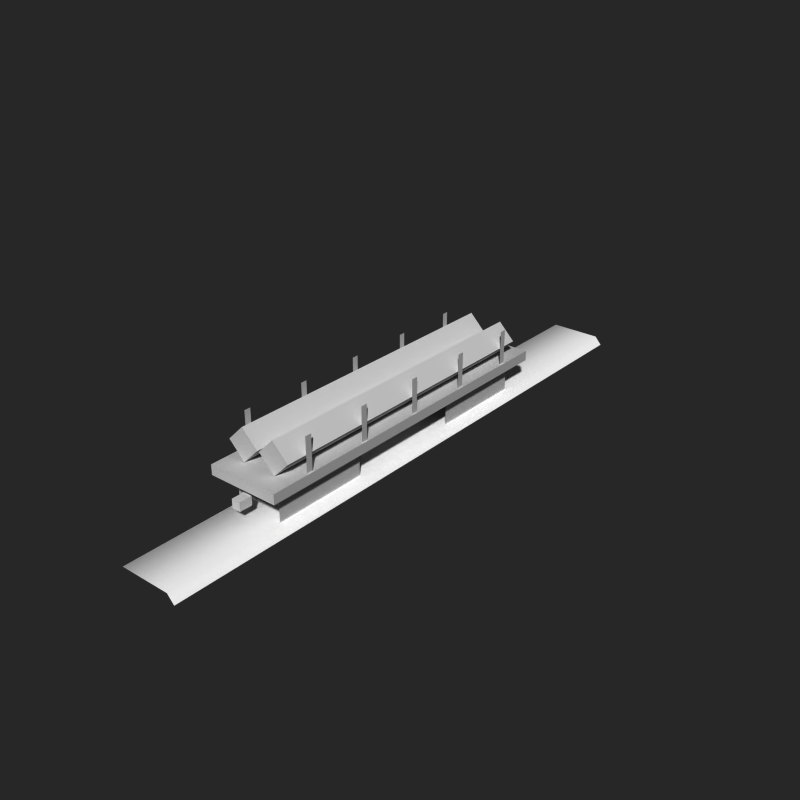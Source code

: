 # Source: logwagon.blend  (saved by Blender 2.71.0; exported with 4.5.12 LTS)
import bpy
from mathutils import Matrix  # noqa: F401  (used for matrix-valued properties, if any)

bpy.ops.wm.read_factory_settings(use_empty=True)
scene = bpy.context.scene
scene.name = 'Scene'

# ---- collections
col_collection_1 = bpy.data.collections.new('Collection 1'); scene.collection.children.link(col_collection_1)
col_collection_2 = bpy.data.collections.new('Collection 2'); scene.collection.children.link(col_collection_2)
col_collection_2.hide_render = True
col_collection_2.hide_viewport = True
col_collection_11 = bpy.data.collections.new('Collection 11'); scene.collection.children.link(col_collection_11)
col_collection_11.hide_render = True
col_collection_11.hide_viewport = True

# ---- materials (node trees are filled in below, after node groups)
mat_logcar = bpy.data.materials.new('logcar')
mat_logcar.alpha_threshold = 0.0
mat_logcar.use_transparent_shadow = False
mat_logcar.roughness = 0.5
mat_track = bpy.data.materials.new('track')
mat_track.alpha_threshold = 0.0
mat_track.use_transparent_shadow = False
mat_track.diffuse_color = (1.0, 1.0, 1.0, 1.0)
mat_track.roughness = 0.5
mat_track.line_color = (0.0, 0.0, 0.0, 1.0)
mat_material = bpy.data.materials.new('Material')
mat_material.alpha_threshold = 0.0
mat_material.use_transparent_shadow = False
mat_material.roughness = 0.5

# ---- material node trees

# ---- world
world_world = bpy.data.worlds.new('World'); scene.world = world_world
world_world.color = (0.1533, 0.1533, 0.1533)
world_world.use_sun_shadow = False
world_world.sun_shadow_jitter_overblur = 0.0
world_world.cycles.sampling_method = 'MANUAL'
world_world.cycles.sample_map_resolution = 256
world_world.light_settings.ao_factor = 0.5

# ---- cameras
cam_camera = bpy.data.cameras.new('Camera')
cam_camera.clip_end = 100.0
cam_camera.lens = 35.0
cam_camera.sensor_width = 32.0
cam_camera.sensor_height = 18.0
cam_camera.dof.focus_distance = 0.0
cam_camera.dof.aperture_fstop = 128.0
cam_camera_001 = bpy.data.cameras.new('Camera.001')
cam_camera_001.clip_end = 100.0
cam_camera_001.lens = 35.0
cam_camera_001.sensor_width = 32.0
cam_camera_001.sensor_height = 18.0
cam_camera_001.ortho_scale = 10.3
cam_camera_001.dof.focus_distance = 0.0
cam_camera_001.dof.aperture_fstop = 128.0
cam_camera_002 = bpy.data.cameras.new('Camera.002')
cam_camera_002.clip_end = 100.0
cam_camera_002.lens = 35.0
cam_camera_002.sensor_width = 32.0
cam_camera_002.sensor_height = 18.0
cam_camera_002.dof.focus_distance = 0.0
cam_camera_002.dof.aperture_fstop = 128.0
cam_camera_003 = bpy.data.cameras.new('Camera.003')
cam_camera_003.clip_end = 100.0
cam_camera_003.lens = 35.0
cam_camera_003.sensor_width = 32.0
cam_camera_003.sensor_height = 18.0
cam_camera_003.ortho_scale = 10.3
cam_camera_003.dof.focus_distance = 0.0
cam_camera_003.dof.aperture_fstop = 128.0
cam_camera_004 = bpy.data.cameras.new('Camera.004')
cam_camera_004.clip_end = 100.0
cam_camera_004.lens = 47.8
cam_camera_004.sensor_width = 32.0
cam_camera_004.sensor_height = 18.0
cam_camera_004.dof.focus_distance = 0.0
cam_camera_004.dof.aperture_fstop = 128.0

# ---- meshes
me_cube_002 = bpy.data.meshes.new('Cube.002')
me_cube_002.from_pydata([(-0.1202, 1.05, 0.5025), (-0.1202, 0.9742, 0.5025), (0.1202, 0.9742, 0.5025), (0.1202, 1.05, 0.5025), (-0.1202, 1.05, 0.7428), (-0.1202, 0.9742, 0.7428), (0.1202, 0.9742, 0.7428), (0.1202, 1.05, 0.7428)], [], [(4, 0, 1, 5), (5, 1, 2, 6), (6, 2, 3, 7), (7, 3, 0, 4), (0, 3, 2, 1), (7, 4, 5, 6)])
me_cube_002.use_remesh_preserve_volume = False
me_cube_002.use_remesh_preserve_attributes = False
me_cube_002.use_mirror_vertex_groups = False
me_cube_002.update()
me_cube_008 = bpy.data.meshes.new('Cube.008')
me_cube_008.from_pydata([(-0.4613, -0.8943, 1.186), (-0.4613, 0.8772, 1.186), (-0.0244, -0.8943, 1.623), (-0.0244, 0.8772, 1.623), (-0.4613, -0.8943, 2.06), (-0.4613, 0.8772, 2.06), (-0.8982, -0.8943, 1.623), (-0.8982, 0.8772, 1.623), (0.4613, -0.8943, 1.186), (0.4613, 0.8772, 1.186), (0.0244, -0.8943, 1.623), (0.0244, 0.8772, 1.623), (0.4613, -0.8943, 2.06), (0.4613, 0.8772, 2.06), (0.8982, -0.8943, 1.623), (0.8982, 0.8772, 1.623), (0.9278, -0.7454, 1.151), (0.9278, -0.7454, 2.101), (0.9278, -0.7836, 1.151), (0.9278, -0.7836, 2.101), (-0.9278, -0.7454, 1.151), (-0.9278, -0.7454, 2.101), (-0.9278, -0.7836, 1.151), (-0.9278, -0.7836, 2.101), (0.9278, -0.3638, 1.151), (0.9278, -0.3638, 2.101), (0.9278, -0.402, 1.151), (0.9278, -0.402, 2.101), (-0.9278, -0.3638, 1.151), (-0.9278, -0.3638, 2.101), (-0.9278, -0.402, 1.151), (-0.9278, -0.402, 2.101), (0.9278, 0.01776, 1.151), (0.9278, 0.01776, 2.101), (0.9278, -0.0204, 1.151), (0.9278, -0.0204, 2.101), (-0.9278, 0.01776, 1.151), (-0.9278, 0.01776, 2.101), (-0.9278, -0.0204, 1.151), (-0.9278, -0.0204, 2.101), (0.9278, 0.3993, 1.151), (0.9278, 0.3993, 2.101), (0.9278, 0.3612, 1.151), (0.9278, 0.3612, 2.101), (-0.9278, 0.3993, 1.151), (-0.9278, 0.3993, 2.101), (-0.9278, 0.3612, 1.151), (-0.9278, 0.3612, 2.101), (0.9278, 0.7809, 1.151), (0.9278, 0.7809, 2.101), (0.9278, 0.7428, 1.151), (0.9278, 0.7428, 2.101), (-0.9278, 0.7809, 1.151), (-0.9278, 0.7809, 2.101), (-0.9278, 0.7428, 1.151), (-0.9278, 0.7428, 2.101), (-0.6301, -0.9089, 0.05713), (-0.6301, -0.3512, 0.05713), (0.6301, -0.3512, 0.05713), (0.6301, -0.9089, 0.05713), (-0.6301, -0.9089, 1.05), (-0.6301, -0.3512, 1.05), (0.6301, -0.3512, 1.05), (0.6301, -0.9089, 1.05), (0.9634, -1.005, 1.178), (0.9634, 0.9926, 1.178), (-0.9634, 0.9926, 1.178), (-0.9634, -1.005, 1.178), (0.9634, -1.005, 0.9087), (0.9634, 0.9926, 0.9087), (-0.9634, 0.9926, 0.9087), (-0.9634, -1.005, 0.9087), (-0.1202, -1.05, 0.5025), (-0.1202, -0.9742, 0.5025), (0.1202, -0.9742, 0.5025), (0.1202, -1.05, 0.5025), (-0.1202, -1.05, 0.7428), (-0.1202, -0.9742, 0.7428), (0.1202, -0.9742, 0.7428), (0.1202, -1.05, 0.7428), (-0.1202, 1.05, 0.5025), (-0.1202, 0.9742, 0.5025), (0.1202, 0.9742, 0.5025), (0.1202, 1.05, 0.5025), (-0.1202, 1.05, 0.7428), (-0.1202, 0.9742, 0.7428), (0.1202, 0.9742, 0.7428), (0.1202, 1.05, 0.7428), (-0.6301, 0.3427, 0.05713), (-0.6301, 0.9003, 0.05713), (0.6301, 0.9003, 0.05713), (0.6301, 0.3427, 0.05713), (-0.6301, 0.3427, 1.05), (-0.6301, 0.9003, 1.05), (0.6301, 0.9003, 1.05), (0.6301, 0.3427, 1.05)], [], [(0, 1, 3, 2), (2, 3, 5, 4), (3, 1, 7, 5), (6, 7, 1, 0), (4, 5, 7, 6), (0, 2, 4, 6), (8, 10, 11, 9), (10, 12, 13, 11), (11, 13, 15, 9), (14, 8, 9, 15), (12, 14, 15, 13), (8, 14, 12, 10), (19, 18, 16, 17), (23, 21, 20, 22), (27, 26, 24, 25), (31, 29, 28, 30), (35, 34, 32, 33), (39, 37, 36, 38), (43, 42, 40, 41), (47, 45, 44, 46), (51, 50, 48, 49), (55, 53, 52, 54), (60, 61, 57, 56), (62, 63, 59, 58), (66, 65, 69, 70), (67, 66, 70, 71), (76, 77, 73, 72), (78, 79, 75, 74), (79, 76, 72, 75), (79, 78, 77, 76), (84, 80, 81, 85), (86, 82, 83, 87), (87, 83, 80, 84), (87, 84, 85, 86), (64, 65, 66, 67), (71, 70, 69, 68), (64, 67, 71, 68), (65, 64, 68, 69), (92, 93, 89, 88), (94, 95, 91, 90)])
me_cube_008.polygons.foreach_set('use_smooth', [0, 0, 0, 0, 0, 0, 0, 0, 0, 0, 0, 0, 0, 0, 0, 0, 0, 0, 0, 0, 0, 0, 1, 1, 0, 0, 0, 0, 0, 0, 0, 0, 0, 0, 0, 0, 0, 0, 1, 1])
_uv = me_cube_008.uv_layers.new(name='UVMap')
_uv.uv.foreach_set('vector', [-2.382, 0.4334, 3.38, 0.4333, 3.38, 0.9456, -2.382, 0.9456, -2.382, 0.4334, 3.38, 0.4333, 3.38, 0.9456, -2.382, 0.9456, 0.7992, 0.004429, 0.7992, 0.4011, 0.9975, 0.4011, 0.9975, 0.004429, -2.382, 0.4334, 3.38, 0.4334, 3.38, 0.9456, -2.382, 0.9456, -2.382, 0.4334, 3.38, 0.4333, 3.38, 0.9456, -2.382, 0.9456, 0.7992, 0.4011, 0.7992, 0.004429, 0.9975, 0.004428, 0.9975, 0.4011, -2.382, 0.9456, -2.382, 0.4334, 3.38, 0.4334, 3.38, 0.9456, -2.382, 0.9456, -2.382, 0.4334, 3.38, 0.4334, 3.38, 0.9456, 0.9975, 0.4011, 0.9975, 0.004431, 0.7992, 0.004432, 0.7992, 0.4011, -2.382, 0.9456, -2.382, 0.4334, 3.38, 0.4334, 3.38, 0.9456, -2.382, 0.9456, -2.382, 0.4334, 3.38, 0.4334, 3.38, 0.9456, 0.7992, 0.4011, 0.7992, 0.004431, 0.9975, 0.00443, 0.9975, 0.4011, 0.02539, 0.332, 0.02539, 0.332, 0.02539, 0.332, 0.02539, 0.332, 0.02539, 0.332, 0.02539, 0.332, 0.02539, 0.332, 0.02539, 0.332, 0.02539, 0.332, 0.02539, 0.332, 0.02539, 0.332, 0.02539, 0.332, 0.02539, 0.332, 0.02539, 0.332, 0.02539, 0.332, 0.02539, 0.332, 0.02539, 0.332, 0.02539, 0.332, 0.02539, 0.332, 0.02539, 0.332, 0.02539, 0.332, 0.02539, 0.332, 0.02539, 0.332, 0.02539, 0.332, 0.02539, 0.332, 0.02539, 0.332, 0.02539, 0.332, 0.02539, 0.332, 0.02539, 0.332, 0.02539, 0.332, 0.02539, 0.332, 0.02539, 0.332, 0.02539, 0.332, 0.02539, 0.332, 0.02539, 0.332, 0.02539, 0.332, 0.02539, 0.332, 0.02539, 0.332, 0.02539, 0.332, 0.02539, 0.332, -0.0006317, 0.3962, 0.4972, 0.3962, 0.4972, 6.192e-05, -0.0006317, 6.192e-05, 0.4972, 0.3962, -0.0006317, 0.3962, -0.0006317, 6.192e-05, 0.4972, 6.192e-05, 0.02539, 0.332, 0.02539, 0.332, 0.02539, 0.332, 0.02539, 0.332, 0.5314, 0.3914, 0.7611, 0.3914, 0.7611, 0.02183, 0.5314, 0.02183, 0.381, 0.2324, 0.3758, 0.2324, 0.3758, 0.2257, 0.381, 0.2257, 0.381, 0.2324, 0.3758, 0.2324, 0.3758, 0.2257, 0.381, 0.2257, 0.381, 0.2324, 0.3758, 0.2324, 0.3758, 0.2257, 0.381, 0.2257, 0.381, 0.2324, 0.3758, 0.2324, 0.3758, 0.2257, 0.381, 0.2257, 0.381, 0.2324, 0.381, 0.2257, 0.3758, 0.2257, 0.3758, 0.2324, 0.381, 0.2324, 0.381, 0.2257, 0.3758, 0.2257, 0.3758, 0.2324, 0.381, 0.2324, 0.381, 0.2257, 0.3758, 0.2257, 0.3758, 0.2324, 0.381, 0.2324, 0.381, 0.2257, 0.3758, 0.2257, 0.3758, 0.2324, 0.5314, 0.3914, 0.7611, 0.3914, 0.7611, 0.3914, 0.5314, 0.3914, 0.5314, 0.02183, 0.7611, 0.02183, 0.7611, 0.02183, 0.5314, 0.02183, 0.02539, 0.332, 0.02539, 0.332, 0.02539, 0.332, 0.02539, 0.332, 0.7611, 0.3914, 0.5314, 0.3914, 0.5314, 0.02183, 0.7611, 0.02183, -0.0006317, 0.3962, 0.4972, 0.3962, 0.4972, 6.192e-05, -0.0006317, 6.192e-05, 0.4972, 0.3962, -0.0006317, 0.3962, -0.0006317, 6.192e-05, 0.4972, 6.192e-05])
_ca = me_cube_008.color_attributes.new('Col', 'BYTE_COLOR', 'CORNER')
_ca.data.foreach_set('color', [1.0, 1.0, 1.0, 1.0, 1.0, 1.0, 1.0, 1.0, 1.0, 1.0, 1.0, 1.0, 1.0, 1.0, 1.0, 1.0, 1.0, 1.0, 1.0, 1.0, 1.0, 1.0, 1.0, 1.0, 1.0, 1.0, 1.0, 1.0, 1.0, 1.0, 1.0, 1.0, 1.0, 1.0, 1.0, 1.0, 1.0, 1.0, 1.0, 1.0, 1.0, 1.0, 1.0, 1.0, 1.0, 1.0, 1.0, 1.0, 1.0, 1.0, 1.0, 1.0, 1.0, 1.0, 1.0, 1.0, 1.0, 1.0, 1.0, 1.0, 1.0, 1.0, 1.0, 1.0, 1.0, 1.0, 1.0, 1.0, 1.0, 1.0, 1.0, 1.0, 1.0, 1.0, 1.0, 1.0, 1.0, 1.0, 1.0, 1.0, 1.0, 1.0, 1.0, 1.0, 1.0, 1.0, 1.0, 1.0, 1.0, 1.0, 1.0, 1.0, 1.0, 1.0, 1.0, 1.0, 1.0, 1.0, 1.0, 1.0, 1.0, 1.0, 1.0, 1.0, 1.0, 1.0, 1.0, 1.0, 1.0, 1.0, 1.0, 1.0, 1.0, 1.0, 1.0, 1.0, 1.0, 1.0, 1.0, 1.0, 1.0, 1.0, 1.0, 1.0, 1.0, 1.0, 1.0, 1.0, 1.0, 1.0, 1.0, 1.0, 1.0, 1.0, 1.0, 1.0, 1.0, 1.0, 1.0, 1.0, 1.0, 1.0, 1.0, 1.0, 1.0, 1.0, 1.0, 1.0, 1.0, 1.0, 1.0, 1.0, 1.0, 1.0, 1.0, 1.0, 1.0, 1.0, 1.0, 1.0, 1.0, 1.0, 1.0, 1.0, 1.0, 1.0, 1.0, 1.0, 1.0, 1.0, 1.0, 1.0, 1.0, 1.0, 1.0, 1.0, 1.0, 1.0, 1.0, 1.0, 1.0, 1.0, 1.0, 1.0, 1.0, 1.0, 1.0, 1.0, 1.0, 1.0, 1.0, 1.0, 1.0, 1.0, 1.0, 1.0, 1.0, 1.0, 1.0, 1.0, 1.0, 1.0, 1.0, 1.0, 1.0, 1.0, 1.0, 1.0, 1.0, 1.0, 1.0, 1.0, 1.0, 1.0, 1.0, 1.0, 1.0, 1.0, 1.0, 1.0, 1.0, 1.0, 1.0, 1.0, 1.0, 1.0, 1.0, 1.0, 1.0, 1.0, 1.0, 1.0, 1.0, 1.0, 1.0, 1.0, 1.0, 1.0, 1.0, 1.0, 1.0, 1.0, 1.0, 1.0, 1.0, 1.0, 1.0, 1.0, 1.0, 1.0, 1.0, 1.0, 1.0, 1.0, 1.0, 1.0, 1.0, 1.0, 1.0, 1.0, 1.0, 1.0, 1.0, 1.0, 1.0, 1.0, 1.0, 1.0, 1.0, 1.0, 1.0, 1.0, 1.0, 1.0, 1.0, 1.0, 1.0, 1.0, 1.0, 1.0, 1.0, 1.0, 1.0, 1.0, 1.0, 1.0, 1.0, 1.0, 1.0, 1.0, 1.0, 1.0, 1.0, 1.0, 1.0, 1.0, 1.0, 1.0, 1.0, 1.0, 1.0, 1.0, 1.0, 1.0, 1.0, 1.0, 1.0, 1.0, 1.0, 1.0, 1.0, 1.0, 1.0, 1.0, 1.0, 1.0, 1.0, 1.0, 1.0, 1.0, 1.0, 1.0, 1.0, 1.0, 1.0, 1.0, 1.0, 1.0, 1.0, 1.0, 1.0, 1.0, 1.0, 1.0, 1.0, 1.0, 1.0, 1.0, 1.0, 1.0, 1.0, 1.0, 1.0, 1.0, 1.0, 1.0, 1.0, 1.0, 1.0, 1.0, 1.0, 1.0, 0.04667, 0.04667, 0.04667, 1.0, 0.04092, 0.04092, 0.04092, 1.0, 1.0, 1.0, 1.0, 1.0, 1.0, 1.0, 1.0, 1.0, 0.04519, 0.04519, 0.04519, 1.0, 0.0185, 0.0185, 0.0185, 1.0, 1.0, 1.0, 1.0, 1.0, 0.7913, 0.7913, 0.7913, 1.0, 1.0, 1.0, 1.0, 1.0, 1.0, 1.0, 1.0, 1.0, 1.0, 1.0, 1.0, 1.0, 1.0, 1.0, 1.0, 1.0, 1.0, 1.0, 1.0, 1.0, 1.0, 1.0, 1.0, 1.0, 1.0, 1.0, 1.0, 1.0, 1.0, 1.0, 1.0, 1.0, 0.8796, 0.8796, 0.8796, 1.0, 0.04519, 0.04519, 0.04519, 1.0, 0.04519, 0.04519, 0.04519, 1.0, 0.8796, 0.8796, 0.8796, 1.0, 0.05286, 0.05286, 0.05286, 1.0, 0.3095, 0.3095, 0.3095, 1.0, 1.0, 1.0, 1.0, 1.0, 0.04519, 0.04519, 0.04519, 1.0, 0.807, 0.807, 0.807, 1.0, 0.8796, 0.8796, 0.8796, 1.0, 0.8796, 0.8796, 0.8796, 1.0, 0.8796, 0.8796, 0.8796, 1.0, 0.807, 0.807, 0.807, 1.0, 0.06848, 0.06848, 0.06848, 1.0, 0.04519, 0.04519, 0.04519, 1.0, 0.8796, 0.8796, 0.8796, 1.0, 1.0, 1.0, 1.0, 1.0, 1.0, 1.0, 1.0, 1.0, 0.04667, 0.04667, 0.04667, 1.0, 0.07819, 0.07819, 0.07819, 1.0, 0.04667, 0.04667, 0.04667, 1.0, 0.05951, 0.05951, 0.05951, 1.0, 1.0, 1.0, 1.0, 1.0, 1.0, 1.0, 1.0, 1.0, 1.0, 1.0, 1.0, 1.0, 1.0, 1.0, 1.0, 1.0, 1.0, 1.0, 1.0, 1.0, 1.0, 1.0, 1.0, 1.0, 1.0, 1.0, 1.0, 1.0, 1.0, 1.0, 1.0, 1.0, 0.1274, 0.1274, 0.1274, 1.0, 0.04667, 0.04667, 0.04667, 1.0, 1.0, 1.0, 1.0, 1.0, 1.0, 1.0, 1.0, 1.0, 1.0, 1.0, 1.0, 1.0, 1.0, 1.0, 1.0, 1.0, 1.0, 1.0, 1.0, 1.0, 1.0, 1.0, 1.0, 1.0, 1.0, 1.0, 1.0, 1.0, 1.0, 1.0, 1.0, 1.0, 1.0, 1.0, 1.0, 1.0, 1.0, 1.0, 1.0, 1.0, 1.0, 1.0, 1.0, 1.0, 1.0, 1.0, 1.0, 1.0, 1.0, 1.0, 1.0, 1.0, 1.0, 1.0, 1.0, 1.0, 1.0, 1.0, 1.0, 1.0, 1.0, 1.0, 1.0, 1.0, 0.04667, 0.04667, 0.04667, 1.0, 0.04092, 0.04092, 0.04092, 1.0, 1.0, 1.0, 1.0, 1.0, 1.0, 1.0, 1.0, 1.0, 0.04519, 0.04519, 0.04519, 1.0, 0.0185, 0.0185, 0.0185, 1.0, 1.0, 1.0, 1.0, 1.0, 0.7913, 0.7913, 0.7913, 1.0])
me_cube_008.materials.append(mat_logcar)
me_cube_008.use_remesh_preserve_volume = False
me_cube_008.use_remesh_preserve_attributes = False
me_cube_008.use_mirror_vertex_groups = False
me_cube_008.update()
me_plane_000 = bpy.data.meshes.new('Plane.000')
me_plane_000.from_pydata([(-0.8754, -0.07496, 0.01154), (-0.8754, 0.07496, 0.01154), (0.8754, 0.07496, 0.01154), (-0.8754, 0.09575, -0.01154), (0.8754, -0.07496, 0.01154), (-0.8754, -0.09575, -0.01154), (0.8754, -0.09575, -0.01154), (0.8754, 0.09575, -0.01154)], [], [(0, 4, 2, 1), (5, 6, 4, 0), (1, 2, 7, 3)])
me_plane_000.polygons.foreach_set('use_smooth', [True] * 3)
_uv = me_plane_000.uv_layers.new(name='UVMap')
_uv.uv.foreach_set('vector', [0.07307, 1.25, 0.07307, -5.178, 0.8857, -5.178, 0.8857, 1.25, -0.0953, 1.25, -0.0953, -5.178, 0.07307, -5.178, 0.07307, 1.25, 0.8857, 1.25, 0.8857, -5.178, 1.054, -5.178, 1.054, 1.25])
me_plane_000.materials.append(mat_track)
me_plane_000.use_remesh_preserve_volume = False
me_plane_000.use_remesh_preserve_attributes = False
me_plane_000.use_mirror_vertex_groups = False
me_plane_000.update()
me_cube_000 = bpy.data.meshes.new('Cube.000')
me_cube_000.from_pydata([(-0.9641, -1.983, -0.6072), (-0.9641, 1.983, -0.6072), (0.9641, 1.983, -0.6072), (0.9641, -1.983, -0.6072), (-0.9641, -1.983, 0.9123), (-0.9641, 1.983, 0.9123), (0.9641, 1.983, 0.9123), (0.9641, -1.983, 0.9123), (-0.9641, -10.39, -0.6072), (-0.9641, -6.425, -0.6072), (0.9641, -6.425, -0.6072), (0.9641, -10.39, -0.6072), (-0.9641, -10.39, 0.9123), (-0.9641, -6.425, 0.9123), (0.9641, -6.425, 0.9123), (0.9641, -10.39, 0.9123)], [], [(4, 5, 1, 0), (6, 7, 3, 2), (12, 13, 9, 8), (14, 15, 11, 10)])
me_cube_000.polygons.foreach_set('use_smooth', [True] * 4)
_uv = me_cube_000.uv_layers.new(name='UVMap')
_uv.uv.foreach_set('vector', [-0.0006317, 0.2009, 0.5033, 0.2009, 0.5033, 6.192e-05, -0.0006317, 6.192e-05, 0.5033, 0.2009, -0.0006317, 0.2009, -0.0006317, 6.192e-05, 0.5033, 6.192e-05, -0.0006317, 0.2009, 0.5033, 0.2009, 0.5033, 6.192e-05, -0.0006317, 6.192e-05, 0.5033, 0.2009, -0.0006317, 0.2009, -0.0006317, 6.192e-05, 0.5033, 6.192e-05])
_ca = me_cube_000.color_attributes.new('Col', 'BYTE_COLOR', 'CORNER')
_ca.data.foreach_set('color', [0.04667, 0.04667, 0.04667, 1.0, 0.04092, 0.04092, 0.04092, 1.0, 1.0, 1.0, 1.0, 1.0, 1.0, 1.0, 1.0, 1.0, 0.04519, 0.04519, 0.04519, 1.0, 0.0185, 0.0185, 0.0185, 1.0, 1.0, 1.0, 1.0, 1.0, 0.7913, 0.7913, 0.7913, 1.0, 0.3916, 0.3916, 0.3916, 1.0, 0.04667, 0.04667, 0.04667, 1.0, 1.0, 1.0, 1.0, 1.0, 1.0, 1.0, 1.0, 1.0, 0.03955, 0.03955, 0.03955, 1.0, 0.07036, 0.07036, 0.07036, 1.0, 0.9301, 0.9301, 0.9301, 1.0, 0.9823, 0.9823, 0.9823, 1.0])
me_cube_000.materials.append(mat_material)
me_cube_000.use_remesh_preserve_volume = False
me_cube_000.use_remesh_preserve_attributes = False
me_cube_000.use_mirror_vertex_groups = False
me_cube_000.update()
me_cube_009 = bpy.data.meshes.new('Cube.009')
me_cube_009.from_pydata([(-1.149, -5.867, -0.3999), (-1.149, -2.545, -0.3999), (1.132, -2.545, -0.3999), (1.132, -5.867, -0.3999), (-1.33, -6.472, 0.7911), (-1.33, -1.94, 0.7911), (1.313, -1.94, 0.7911), (1.313, -6.472, 0.7911), (-1.554, -8.44, 0.7729), (1.554, -8.44, 0.7729), (1.554, -7.762, 0.7729), (-0.9554, -11.05, 1.963), (-0.9554, -11.05, 2.289), (-1.595, -10.58, 1.963), (-1.595, -10.58, 2.289), (-0.6589, -10.78, 2.318), (-0.6589, -10.78, 1.934), (-1.413, -10.21, 2.318), (-1.413, -10.21, 1.934), (-0.8286, -9.941, 2.884), (0.8286, -9.941, 2.884), (0.0, -10.14, 3.013), (-1.346, -10.54, 2.549), (1.346, -10.54, 2.549), (-0.7773, -10.95, 2.549), (0.7773, -10.95, 2.549), (0.0, -11.09, 2.549), (-1.554, -9.941, 2.549), (1.554, -9.941, 2.549), (0.0, -10.73, 2.922), (0.6684, -10.45, 2.937), (-0.6684, -10.45, 2.937), (0.0, -9.654, 3.657), (-0.8286, -9.545, 3.541), (0.8286, -9.545, 3.541), (-1.554, -9.542, 3.207), (1.554, -9.542, 3.207), (0.0, 2.865, 3.657), (-0.8286, 2.865, 3.541), (0.8286, 2.865, 3.541), (-1.554, 2.865, 3.207), (1.554, 2.865, 3.207), (-1.346, -10.78, 0.7729), (1.346, -10.78, 0.7729), (-0.7773, -11.26, 0.7729), (0.7773, -11.26, 0.7729), (0.0, -11.46, 0.7729), (-1.554, -9.941, 0.7729), (1.554, -9.941, 0.7729), (0.35, -11.59, 0.9569), (-0.35, -11.59, 0.9569), (0.35, -11.59, 0.5978), (-0.35, -11.59, 0.5978), (0.2921, -11.49, 0.3246), (-0.2921, -11.49, 0.3246), (0.2921, -11.49, 0.115), (-0.2921, -11.49, 0.115), (0.2921, -11.24, 0.3246), (-0.2921, -11.24, 0.3246), (0.2921, -11.24, 0.115), (-0.2921, -11.24, 0.115), (0.35, -11.24, 0.9569), (-0.35, -11.24, 0.9569), (0.0, -11.66, -0.379), (0.6, -11.55, -0.379), (-0.6, -11.55, -0.379), (1.066, -11.19, -0.379), (-1.066, -11.19, -0.379), (1.393, -10.59, -0.1505), (-1.393, -10.59, -0.1505), (1.393, -10.59, 0.3723), (-1.393, -10.59, 0.3723), (0.792, -11.17, 0.3723), (-0.792, -11.17, 0.3723), (0.0, -11.37, 0.3723), (-4.967e-09, -9.165, 2.71), (5.181e-11, -11.16, 2.972), (0.227, -11.16, 2.841), (0.227, -11.16, 2.579), (-2.286e-08, -11.16, 2.448), (-0.227, -11.16, 2.579), (-0.227, -11.16, 2.841), (-4.967e-09, -9.168, 1.891), (5.181e-11, -11.36, 2.154), (0.227, -11.36, 2.023), (0.227, -11.36, 1.76), (-2.286e-08, -11.36, 1.629), (-0.227, -11.36, 1.76), (-0.227, -11.36, 2.023), (0.9554, -11.05, 1.963), (0.9554, -11.05, 2.289), (1.595, -10.58, 1.963), (1.595, -10.58, 2.289), (0.6589, -10.78, 2.318), (0.6589, -10.78, 1.934), (1.413, -10.21, 2.318), (1.413, -10.21, 1.934), (-1.554, 2.865, 0.7729), (1.554, 2.865, 0.7729), (-0.7965, 2.755, 0.4483), (0.7965, 2.755, 0.4483), (-0.7965, 3.027, 0.4483), (0.7965, 3.027, 0.4483), (-0.7965, 2.755, 3.357), (0.7965, 2.755, 3.357), (-0.7965, 3.027, 3.357), (0.7965, 3.027, 3.357), (-1.554, -7.762, 0.7729), (-1.554, -8.44, -0.08547), (-1.554, -7.762, -0.08547), (1.554, -8.44, -0.08547), (1.554, -7.762, -0.08547), (-1.554, 0.1604, 0.7729), (-1.554, 0.8382, 0.7729), (1.554, 0.1604, 0.7729), (1.554, 0.8382, 0.7729), (-1.554, 0.1604, -0.08547), (-1.554, 0.8382, -0.08547), (1.554, 0.1604, -0.08547), (1.554, 0.8382, -0.08547), (-1.554, 2.154, 0.7729), (-1.554, 2.832, 0.7729), (1.554, 2.154, 0.7729), (1.554, 2.832, 0.7729), (-1.554, 2.154, -0.08547), (-1.554, 2.832, -0.08547), (1.554, 2.154, -0.08547), (1.554, 2.832, -0.08547), (-1.149, -5.867, -0.3999), (-1.33, -6.472, 0.7911), (-1.33, -1.94, 0.7911), (-1.149, -2.545, -0.3999), (1.313, -1.94, 0.7911), (1.132, -2.545, -0.3999), (1.313, -6.472, 0.7911), (1.132, -5.867, -0.3999), (-0.9554, -11.05, 1.963), (-0.9554, -11.05, 1.963), (-0.9554, -11.05, 2.289), (-0.9554, -11.05, 2.289), (-0.6589, -10.78, 1.934), (-1.413, -10.21, 2.318), (-1.595, -10.58, 2.289), (-1.595, -10.58, 2.289), (-1.595, -10.58, 1.963), (-1.595, -10.58, 1.963), (-0.6589, -10.78, 2.318), (-1.413, -10.21, 1.934), (0.0, -10.14, 3.013), (-0.8286, -9.941, 2.884), (0.8286, -9.941, 2.884), (1.554, -9.941, 2.549), (1.554, -9.941, 2.549), (-1.554, -9.941, 2.549), (-1.554, -9.941, 2.549), (-1.554, -9.542, 3.207), (-1.554, -9.542, 3.207), (1.554, -9.542, 3.207), (1.554, -9.542, 3.207), (0.8286, -9.545, 3.541), (0.0, -9.654, 3.657), (-0.8286, -9.545, 3.541), (0.8286, 2.865, 3.541), (1.554, 2.865, 3.207), (1.554, 2.865, 3.207), (0.0, 2.865, 3.657), (-0.8286, 2.865, 3.541), (-1.554, 2.865, 3.207), (-1.554, 2.865, 3.207), (0.35, -11.59, 0.9569), (0.35, -11.59, 0.9569), (-0.35, -11.59, 0.9569), (-0.35, -11.59, 0.9569), (-0.35, -11.59, 0.5978), (0.35, -11.59, 0.5978), (-0.2921, -11.49, 0.3246), (0.2921, -11.49, 0.3246), (-0.2921, -11.49, 0.115), (0.2921, -11.49, 0.115), (-4.967e-09, -9.165, 2.71), (-4.967e-09, -9.165, 2.71), (-4.967e-09, -9.165, 2.71), (-4.967e-09, -9.165, 2.71), (-4.967e-09, -9.165, 2.71), (5.181e-11, -11.16, 2.972), (5.181e-11, -11.16, 2.972), (0.227, -11.16, 2.841), (0.227, -11.16, 2.841), (0.227, -11.16, 2.579), (0.227, -11.16, 2.579), (-2.286e-08, -11.16, 2.448), (-2.286e-08, -11.16, 2.448), (-0.227, -11.16, 2.579), (-0.227, -11.16, 2.579), (-0.227, -11.16, 2.841), (-0.227, -11.16, 2.841), (-4.967e-09, -9.168, 1.891), (-4.967e-09, -9.168, 1.891), (-4.967e-09, -9.168, 1.891), (-4.967e-09, -9.168, 1.891), (-4.967e-09, -9.168, 1.891), (5.181e-11, -11.36, 2.154), (5.181e-11, -11.36, 2.154), (0.227, -11.36, 2.023), (0.227, -11.36, 2.023), (0.227, -11.36, 1.76), (0.227, -11.36, 1.76), (-2.286e-08, -11.36, 1.629), (-2.286e-08, -11.36, 1.629), (-0.227, -11.36, 1.76), (-0.227, -11.36, 1.76), (-0.227, -11.36, 2.023), (-0.227, -11.36, 2.023), (0.9554, -11.05, 1.963), (0.9554, -11.05, 1.963), (0.9554, -11.05, 2.289), (0.9554, -11.05, 2.289), (0.6589, -10.78, 1.934), (1.413, -10.21, 2.318), (1.595, -10.58, 2.289), (1.595, -10.58, 2.289), (1.595, -10.58, 1.963), (1.595, -10.58, 1.963), (0.6589, -10.78, 2.318), (1.413, -10.21, 1.934), (1.554, 2.865, 0.7729), (-1.554, 2.865, 0.7729), (-0.7965, 3.027, 3.357), (-0.7965, 3.027, 3.357), (0.7965, 3.027, 3.357), (0.7965, 3.027, 3.357), (0.7965, 2.755, 3.357), (-0.7965, 2.755, 3.357), (-0.7965, 3.027, 0.4483), (0.7965, 3.027, 0.4483), (0.35, -11.24, 0.9569), (-0.35, -11.24, 0.9569)], [], [(4, 5, 1, 0), (130, 6, 2, 131), (132, 7, 3, 133), (134, 129, 128, 135), (14, 138, 15, 17), (141, 18, 13, 142), (143, 144, 11, 12), (136, 145, 147, 16), (139, 137, 140, 146), (25, 29, 26), (29, 25, 30), (29, 30, 21), (21, 30, 20), (25, 23, 30), (20, 30, 28), (28, 30, 23), (26, 29, 24), (29, 31, 24), (24, 31, 22), (27, 22, 31), (27, 31, 19), (19, 31, 21), (29, 21, 31), (36, 34, 150, 151), (32, 148, 150, 34), (149, 148, 32, 33), (153, 149, 33, 35), (159, 157, 41, 39), (155, 161, 38, 40), (160, 159, 39, 37), (161, 160, 37, 38), (22, 154, 47, 42), (25, 26, 46, 45), (23, 25, 45, 43), (152, 23, 43, 48), (26, 24, 44, 46), (24, 22, 42, 44), (49, 50, 52, 51), (51, 52, 54, 53), (178, 59, 57, 176), (175, 58, 60, 177), (54, 56, 55, 53), (174, 176, 57, 61), (173, 62, 58, 175), (69, 67, 71), (68, 70, 66), (70, 72, 66), (66, 72, 64), (71, 67, 73), (67, 65, 73), (65, 63, 74), (64, 74, 63), (72, 74, 64), (73, 65, 74), (47, 71, 42), (71, 73, 42), (42, 73, 44), (46, 44, 73, 74), (46, 74, 72, 45), (43, 45, 72), (72, 70, 43), (43, 70, 48), (184, 81, 80, 79, 78, 77), (75, 194, 76), (179, 192, 195), (180, 190, 193), (181, 188, 191), (182, 186, 189), (183, 185, 187), (201, 88, 87, 86, 85, 84), (92, 95, 93, 215), (218, 219, 91, 96), (220, 90, 89, 221), (213, 94, 224, 222), (216, 223, 217, 214), (152, 48, 98, 163, 158), (154, 156, 167, 97, 47), (164, 225, 226, 168, 166, 165, 162), (103, 104, 106, 105), (99, 232, 227, 233), (101, 228, 229, 102), (234, 230, 231, 100), (116, 112, 113, 117), (118, 119, 115, 114), (124, 120, 121, 125), (126, 127, 123, 122), (82, 83, 203), (196, 204, 205), (197, 206, 207), (198, 208, 209), (199, 210, 211), (200, 212, 202), (171, 169, 235, 236), (173, 172, 62), (61, 170, 174), (108, 8, 107, 109), (110, 111, 10, 9)])
me_cube_009.polygons.foreach_set('use_smooth', [True] * 97)
_uv = me_cube_009.uv_layers.new(name='UVMap')
_uv.uv.foreach_set('vector', [0.6614, 0.4082, 0.8783, 0.4082, 0.8493, 0.3398, 0.6903, 0.3398, 0.8783, 0.4082, 0.8783, 0.4082, 0.8493, 0.3398, 0.8493, 0.3398, 0.8783, 0.4082, 0.6614, 0.4082, 0.6903, 0.3398, 0.8493, 0.3398, 0.6614, 0.4082, 0.6614, 0.4082, 0.6903, 0.3398, 0.6903, 0.3398, 0.02269, 0.5314, 0.0365, 0.5313, 0.03793, 0.5331, 0.02166, 0.5331, 0.02166, 0.5331, 0.02166, 0.5185, 0.02269, 0.5189, 0.02269, 0.5314, 0.1827, 0.7363, 0.1827, 0.6788, 0.115, 0.6788, 0.115, 0.7363, 0.0365, 0.5189, 0.02269, 0.5189, 0.02166, 0.5185, 0.03793, 0.5184, 0.0365, 0.5313, 0.0365, 0.5189, 0.03793, 0.5184, 0.03793, 0.5331, 0.2163, 0.4131, 0.1448, 0.4771, 0.1448, 0.4131, 0.1448, 0.4771, 0.2163, 0.4131, 0.2063, 0.4785, 0.4495, 0.3754, 0.511, 0.379, 0.4495, 0.4013, 0.4495, 0.4013, 0.511, 0.379, 0.5257, 0.3662, 0.2163, 0.4131, 0.2685, 0.4131, 0.2063, 0.4785, 0.221, 0.4734, 0.2063, 0.4785, 0.2877, 0.4131, 0.2877, 0.4131, 0.2063, 0.4785, 0.2685, 0.4131, 0.1448, 0.4131, 0.1448, 0.4771, 0.07335, 0.4131, 0.1448, 0.4771, 0.08337, 0.4785, 0.07335, 0.4131, 0.07335, 0.4131, 0.08337, 0.4785, 0.02111, 0.4131, 0.001944, 0.4131, 0.02111, 0.4131, 0.08337, 0.4785, 0.001944, 0.4131, 0.08337, 0.4785, 0.06865, 0.4734, 0.3733, 0.3662, 0.3881, 0.379, 0.4495, 0.4013, 0.4495, 0.3754, 0.4495, 0.4013, 0.3881, 0.379, 0.2939, 0.4822, 0.3728, 0.4979, 0.3549, 0.4085, 0.2854, 0.3912, 0.45, 0.4866, 0.4451, 0.3974, 0.3549, 0.4085, 0.3728, 0.4979, 0.3549, 0.4085, 0.4451, 0.3974, 0.45, 0.4866, 0.3728, 0.4979, 0.2854, 0.3912, 0.3549, 0.4085, 0.3728, 0.4979, 0.2939, 0.4822, 0.03258, 0.8158, 0.03281, 0.747, 0.9994, 0.747, 0.9994, 0.8158, 0.03281, 0.747, 0.03258, 0.8158, 0.9994, 0.8158, 0.9994, 0.747, 0.02413, 0.8631, 0.03258, 0.8158, 0.9994, 0.8158, 0.9994, 0.8631, 0.03258, 0.8158, 0.02413, 0.8631, 0.9994, 0.8631, 0.9994, 0.8158, 0.02111, 0.4131, 0.001944, 0.4131, 0.001944, 0.2324, 0.02111, 0.2324, 0.2163, 0.4131, 0.1448, 0.4131, 0.1448, 0.2324, 0.2163, 0.2324, 0.2685, 0.4131, 0.2163, 0.4131, 0.2163, 0.2324, 0.2685, 0.2324, 0.2877, 0.4131, 0.2685, 0.4131, 0.2685, 0.2324, 0.2877, 0.2324, 0.1448, 0.4131, 0.07335, 0.4131, 0.07335, 0.2324, 0.1448, 0.2324, 0.07335, 0.4131, 0.02111, 0.4131, 0.02111, 0.2324, 0.07335, 0.2324, 0.8027, 0.4973, 0.7337, 0.4973, 0.7337, 0.4619, 0.8027, 0.4619, 0.8027, 0.4619, 0.7337, 0.4619, 0.7394, 0.435, 0.797, 0.435, 0.797, 0.4143, 0.797, 0.4143, 0.797, 0.435, 0.797, 0.435, 0.7394, 0.435, 0.7394, 0.435, 0.7394, 0.4143, 0.7394, 0.4143, 0.7394, 0.435, 0.7394, 0.4143, 0.797, 0.4143, 0.797, 0.435, 0.8027, 0.4619, 0.797, 0.435, 0.797, 0.435, 0.8027, 0.4973, 0.7337, 0.4619, 0.7337, 0.4973, 0.7394, 0.435, 0.7394, 0.435, 0.6167, 0.3558, 0.6517, 0.3303, 0.6167, 0.4143, 0.915, 0.3558, 0.915, 0.4143, 0.88, 0.3303, 0.915, 0.4143, 0.8506, 0.4143, 0.88, 0.3303, 0.88, 0.3303, 0.8506, 0.4143, 0.8301, 0.3303, 0.6167, 0.4143, 0.6517, 0.3303, 0.681, 0.4143, 0.6517, 0.3303, 0.7016, 0.3303, 0.681, 0.4143, 0.7016, 0.3303, 0.7658, 0.3303, 0.7658, 0.4143, 0.8301, 0.3303, 0.7658, 0.4143, 0.7658, 0.3303, 0.8506, 0.4143, 0.7658, 0.4143, 0.8301, 0.3303, 0.681, 0.4143, 0.7016, 0.3303, 0.7658, 0.4143, 0.5994, 0.496, 0.6167, 0.4143, 0.6218, 0.496, 0.6167, 0.4143, 0.681, 0.4143, 0.6218, 0.496, 0.6218, 0.496, 0.681, 0.4143, 0.6826, 0.496, 0.7658, 0.496, 0.6826, 0.496, 0.681, 0.4143, 0.7658, 0.4143, 0.7658, 0.496, 0.7658, 0.4143, 0.8506, 0.4143, 0.8491, 0.496, 0.9099, 0.496, 0.8491, 0.496, 0.8506, 0.4143, 0.8506, 0.4143, 0.915, 0.4143, 0.9099, 0.496, 0.9099, 0.496, 0.915, 0.4143, 0.9322, 0.496, 0.65, 0.3138, 0.6069, 0.2889, 0.6069, 0.2392, 0.65, 0.2143, 0.6931, 0.2392, 0.6931, 0.2889, 0.6931, 0.2889, 0.6931, 0.2889, 0.6931, 0.2889, 0.6931, 0.2889, 0.6931, 0.2889, 0.6931, 0.2889, 0.6931, 0.2889, 0.6931, 0.2889, 0.6931, 0.2889, 0.6931, 0.2889, 0.6931, 0.2392, 0.6931, 0.2889, 0.6931, 0.2889, 0.6931, 0.2889, 0.6931, 0.2392, 0.6931, 0.2889, 0.6931, 0.2889, 0.6931, 0.2889, 0.65, 0.3138, 0.6069, 0.2889, 0.6069, 0.2392, 0.65, 0.2143, 0.6931, 0.2392, 0.6931, 0.2889, 0.03803, 0.5206, 0.04249, 0.517, 0.02901, 0.517, 0.0346, 0.52, 0.04249, 0.517, 0.03803, 0.5206, 0.03767, 0.5222, 0.04326, 0.5252, 0.115, 0.7363, 0.1827, 0.7363, 0.1827, 0.6788, 0.115, 0.6788, 0.03424, 0.5217, 0.02978, 0.5252, 0.04326, 0.5252, 0.03767, 0.5222, 0.0346, 0.52, 0.02901, 0.517, 0.02978, 0.5252, 0.03424, 0.5217, 0.001756, 0.6885, 0.001756, 0.511, 0.9994, 0.511, 0.9994, 0.747, 0.03281, 0.747, 0.001756, 0.6885, 0.03281, 0.747, 0.9994, 0.747, 0.9994, 0.511, 0.001756, 0.511, 0.9969, 0.2866, 0.9969, 0.06204, 0.7102, 0.06204, 0.7102, 0.2866, 0.7771, 0.3174, 0.8535, 0.3281, 0.93, 0.3174, 0.791, 0.2958, 0.9106, 0.2958, 0.9106, 0.2958, 0.791, 0.2958, 0.791, 0.03918, 0.791, 0.2958, 0.791, 0.2958, 0.791, 0.03918, 0.791, 0.03918, 0.791, 0.2958, 0.9106, 0.2958, 0.9106, 0.03918, 0.9106, 0.03918, 0.9106, 0.2958, 0.9106, 0.2958, 0.9106, 0.03918, 0.938, 0.4153, 0.938, 0.4991, 0.9995, 0.4991, 0.9995, 0.4153, 0.938, 0.4153, 0.9995, 0.4153, 0.9995, 0.4991, 0.938, 0.4991, 0.938, 0.4153, 0.938, 0.4991, 0.9995, 0.4991, 0.9995, 0.4153, 0.938, 0.4153, 0.9995, 0.4153, 0.9995, 0.4991, 0.938, 0.4991, 0.6931, 0.2889, 0.6931, 0.2889, 0.6931, 0.2889, 0.6931, 0.2889, 0.6931, 0.2889, 0.6931, 0.2392, 0.6931, 0.2889, 0.6931, 0.2392, 0.6931, 0.2889, 0.6931, 0.2889, 0.6931, 0.2889, 0.6931, 0.2889, 0.6931, 0.2889, 0.6931, 0.2889, 0.6931, 0.2889, 0.6931, 0.2889, 0.6931, 0.2889, 0.6931, 0.2889, 0.7337, 0.4973, 0.8027, 0.4973, 0.8027, 0.4973, 0.7337, 0.4973, 0.7337, 0.4619, 0.7337, 0.4973, 0.7337, 0.4973, 0.8027, 0.4973, 0.8027, 0.4973, 0.8027, 0.4619, 0.938, 0.4153, 0.938, 0.4991, 0.9995, 0.4991, 0.9995, 0.4153, 0.938, 0.4153, 0.9995, 0.4153, 0.9995, 0.4991, 0.938, 0.4991])
_ca = me_cube_009.color_attributes.new('Col', 'BYTE_COLOR', 'CORNER')
_ca.data.foreach_set('color', [0.04971, 0.04971, 0.04971, 1.0, 0.04667, 0.04667, 0.04667, 1.0, 1.0, 1.0, 1.0, 1.0, 1.0, 1.0, 1.0, 1.0, 0.04667, 0.04667, 0.04667, 1.0, 0.01938, 0.01938, 0.01938, 1.0, 1.0, 1.0, 1.0, 1.0, 1.0, 1.0, 1.0, 1.0, 0.0185, 0.0185, 0.0185, 1.0, 0.04817, 0.04817, 0.04817, 1.0, 1.0, 1.0, 1.0, 1.0, 1.0, 1.0, 1.0, 1.0, 0.04817, 0.04817, 0.04817, 1.0, 0.04971, 0.04971, 0.04971, 1.0, 1.0, 1.0, 1.0, 1.0, 1.0, 1.0, 1.0, 1.0, 0.9387, 0.9387, 0.9387, 1.0, 0.855, 0.855, 0.855, 1.0, 0.8148, 0.8148, 0.8148, 1.0, 0.7084, 0.7084, 0.7084, 1.0, 1.0, 1.0, 1.0, 1.0, 1.0, 1.0, 1.0, 1.0, 0.9131, 0.9131, 0.9131, 1.0, 0.9473, 0.9473, 0.9473, 1.0, 0.9387, 0.9387, 0.9387, 1.0, 0.9131, 0.9131, 0.9131, 1.0, 0.8469, 0.8469, 0.8469, 1.0, 0.855, 0.855, 0.855, 1.0, 1.0, 1.0, 1.0, 1.0, 1.0, 1.0, 1.0, 1.0, 1.0, 1.0, 1.0, 1.0, 1.0, 1.0, 1.0, 1.0, 0.9823, 0.9823, 0.9823, 1.0, 1.0, 1.0, 1.0, 1.0, 1.0, 1.0, 1.0, 1.0, 0.8308, 0.8308, 0.8308, 1.0, 0.8388, 0.8388, 0.8388, 1.0, 0.9216, 0.9216, 0.9216, 1.0, 0.8469, 0.8469, 0.8469, 1.0, 0.9216, 0.9216, 0.9216, 1.0, 0.8388, 0.8388, 0.8388, 1.0, 0.9216, 0.9216, 0.9216, 1.0, 0.9216, 0.9216, 0.9216, 1.0, 0.9216, 0.9216, 0.9216, 1.0, 0.7913, 0.7913, 0.7913, 1.0, 0.7913, 0.7913, 0.7913, 1.0, 0.9216, 0.9216, 0.9216, 1.0, 0.8469, 0.8469, 0.8469, 1.0, 0.8388, 0.8388, 0.8388, 1.0, 0.8308, 0.8308, 0.8308, 1.0, 0.9216, 0.9216, 0.9216, 1.0, 0.8469, 0.8469, 0.8469, 1.0, 0.9216, 0.9216, 0.9216, 1.0, 0.9047, 0.9047, 0.9047, 1.0, 0.9047, 0.9047, 0.9047, 1.0, 0.9216, 0.9216, 0.9216, 1.0, 0.8308, 0.8308, 0.8308, 1.0, 0.8469, 0.8469, 0.8469, 1.0, 0.9216, 0.9216, 0.9216, 1.0, 0.7529, 0.7529, 0.7529, 1.0, 0.9216, 0.9216, 0.9216, 1.0, 0.7605, 0.7605, 0.7605, 1.0, 0.7529, 0.7529, 0.7529, 1.0, 0.7529, 0.7529, 0.7529, 1.0, 0.7605, 0.7605, 0.7605, 1.0, 0.7913, 0.7913, 0.7913, 1.0, 0.7913, 0.7913, 0.7913, 1.0, 0.7913, 0.7913, 0.7913, 1.0, 0.7605, 0.7605, 0.7605, 1.0, 0.7913, 0.7913, 0.7913, 1.0, 0.7605, 0.7605, 0.7605, 1.0, 0.9301, 0.9301, 0.9301, 1.0, 0.9301, 0.9301, 0.9301, 1.0, 0.7605, 0.7605, 0.7605, 1.0, 0.7913, 0.7913, 0.7913, 1.0, 0.9216, 0.9216, 0.9216, 1.0, 0.7913, 0.7913, 0.7913, 1.0, 0.7605, 0.7605, 0.7605, 1.0, 0.7682, 0.7682, 0.7682, 1.0, 0.8388, 0.8388, 0.8388, 1.0, 0.7835, 0.7835, 0.7835, 1.0, 0.8796, 0.8796, 0.8796, 1.0, 0.8469, 0.8469, 0.8469, 1.0, 0.8148, 0.8148, 0.8148, 1.0, 0.7835, 0.7835, 0.7835, 1.0, 0.8388, 0.8388, 0.8388, 1.0, 0.9647, 0.9647, 0.9647, 1.0, 0.8148, 0.8148, 0.8148, 1.0, 0.8469, 0.8469, 0.8469, 1.0, 0.8632, 0.8632, 0.8632, 1.0, 0.8308, 0.8308, 0.8308, 1.0, 0.9647, 0.9647, 0.9647, 1.0, 0.8632, 0.8632, 0.8632, 1.0, 0.8308, 0.8308, 0.8308, 1.0, 0.8879, 0.8879, 0.8879, 1.0, 0.8963, 0.8963, 0.8963, 1.0, 0.956, 0.956, 0.956, 1.0, 0.8228, 0.8228, 0.8228, 1.0, 0.8308, 0.8308, 0.8308, 1.0, 0.8632, 0.8632, 0.8632, 1.0, 1.0, 1.0, 1.0, 1.0, 1.0, 1.0, 1.0, 1.0, 0.8469, 0.8469, 0.8469, 1.0, 0.8879, 0.8879, 0.8879, 1.0, 0.8228, 0.8228, 0.8228, 1.0, 1.0, 1.0, 1.0, 1.0, 0.8632, 0.8632, 0.8632, 1.0, 0.8469, 0.8469, 0.8469, 1.0, 1.0, 1.0, 1.0, 1.0, 0.8714, 0.8714, 0.8714, 1.0, 0.7913, 0.7913, 0.7913, 1.0, 0.807, 0.807, 0.807, 1.0, 0.8632, 0.8632, 0.8632, 1.0, 1.0, 1.0, 1.0, 1.0, 0.8388, 0.8388, 0.8388, 1.0, 0.8469, 0.8469, 0.8469, 1.0, 0.9047, 0.9047, 0.9047, 1.0, 1.0, 1.0, 1.0, 1.0, 0.8308, 0.8308, 0.8308, 1.0, 0.8388, 0.8388, 0.8388, 1.0, 1.0, 1.0, 1.0, 1.0, 0.9823, 0.9823, 0.9823, 1.0, 0.9047, 0.9047, 0.9047, 1.0, 0.8308, 0.8308, 0.8308, 1.0, 0.9823, 0.9823, 0.9823, 1.0, 0.8308, 0.8308, 0.8308, 1.0, 0.8469, 0.8469, 0.8469, 1.0, 0.7529, 0.7529, 0.7529, 1.0, 1.0, 1.0, 1.0, 1.0, 0.9047, 0.9047, 0.9047, 1.0, 0.7529, 0.7529, 0.7529, 1.0, 0.7913, 0.7913, 0.7913, 1.0, 1.0, 1.0, 1.0, 1.0, 1.0, 1.0, 1.0, 1.0, 0.9823, 0.9823, 0.9823, 1.0, 0.9823, 0.9823, 0.9823, 1.0, 1.0, 1.0, 1.0, 1.0, 0.8308, 0.8308, 0.8308, 1.0, 0.8308, 0.8308, 0.8308, 1.0, 1.0, 1.0, 1.0, 1.0, 0.4287, 0.4287, 0.4287, 1.0, 0.3419, 0.3419, 0.3419, 1.0, 0.3372, 0.3372, 0.3372, 1.0, 0.2789, 0.2789, 0.2789, 1.0, 0.3813, 0.3813, 0.3813, 1.0, 0.4125, 0.4125, 0.4125, 1.0, 0.1912, 0.1912, 0.1912, 1.0, 0.8388, 0.8388, 0.8388, 1.0, 0.6105, 0.6105, 0.6105, 1.0, 0.162, 0.162, 0.162, 1.0, 0.4287, 0.4287, 0.4287, 1.0, 0.2961, 0.2961, 0.2961, 1.0, 0.2502, 0.2502, 0.2502, 1.0, 0.3419, 0.3419, 0.3419, 1.0, 0.8308, 0.8308, 0.8308, 1.0, 0.4125, 0.4125, 0.4125, 1.0, 0.3813, 0.3813, 0.3813, 1.0, 1.0, 1.0, 1.0, 1.0, 1.0, 1.0, 1.0, 1.0, 1.0, 1.0, 1.0, 1.0, 0.9734, 0.9734, 0.9734, 1.0, 0.3813, 0.3813, 0.3813, 1.0, 1.0, 1.0, 1.0, 1.0, 0.402, 0.402, 0.402, 1.0, 0.9823, 0.9823, 0.9823, 1.0, 0.5647, 0.5647, 0.5647, 1.0, 0.5271, 0.5271, 0.5271, 1.0, 0.7454, 0.7454, 0.7454, 1.0, 0.5271, 0.5271, 0.5271, 1.0, 0.855, 0.855, 0.855, 1.0, 0.7454, 0.7454, 0.7454, 1.0, 0.7454, 0.7454, 0.7454, 1.0, 1.0, 1.0, 1.0, 1.0, 0.5029, 0.5029, 0.5029, 1.0, 0.9823, 0.9823, 0.9823, 1.0, 0.402, 0.402, 0.402, 1.0, 1.0, 1.0, 1.0, 1.0, 0.402, 0.402, 0.402, 1.0, 0.7231, 0.7231, 0.7231, 1.0, 1.0, 1.0, 1.0, 1.0, 0.7231, 0.7231, 0.7231, 1.0, 0.7011, 0.7011, 0.7011, 1.0, 0.1812, 0.1812, 0.1812, 1.0, 0.5029, 0.5029, 0.5029, 1.0, 0.1812, 0.1812, 0.1812, 1.0, 0.7011, 0.7011, 0.7011, 1.0, 0.855, 0.855, 0.855, 1.0, 0.1812, 0.1812, 0.1812, 1.0, 0.5029, 0.5029, 0.5029, 1.0, 1.0, 1.0, 1.0, 1.0, 0.7231, 0.7231, 0.7231, 1.0, 0.1812, 0.1812, 0.1812, 1.0, 0.8632, 0.8632, 0.8632, 1.0, 0.9823, 0.9823, 0.9823, 1.0, 1.0, 1.0, 1.0, 1.0, 0.9823, 0.9823, 0.9823, 1.0, 1.0, 1.0, 1.0, 1.0, 1.0, 1.0, 1.0, 1.0, 1.0, 1.0, 1.0, 1.0, 1.0, 1.0, 1.0, 1.0, 1.0, 1.0, 1.0, 1.0, 1.0, 1.0, 1.0, 1.0, 1.0, 1.0, 1.0, 1.0, 1.0, 1.0, 1.0, 1.0, 0.1878, 0.1878, 0.1878, 1.0, 0.9047, 0.9047, 0.9047, 1.0, 0.1812, 0.1812, 0.1812, 1.0, 0.855, 0.855, 0.855, 1.0, 1.0, 1.0, 1.0, 1.0, 0.9823, 0.9823, 0.9823, 1.0, 1.0, 1.0, 1.0, 1.0, 0.855, 0.855, 0.855, 1.0, 0.855, 0.855, 0.855, 1.0, 0.5271, 0.5271, 0.5271, 1.0, 0.9823, 0.9823, 0.9823, 1.0, 0.9823, 0.9823, 0.9823, 1.0, 0.5271, 0.5271, 0.5271, 1.0, 0.8308, 0.8308, 0.8308, 1.0, 0.9734, 0.9734, 0.9734, 1.0, 0.956, 0.956, 0.956, 1.0, 0.8308, 0.8308, 0.8308, 1.0, 0.855, 0.855, 0.855, 1.0, 0.8388, 0.8388, 0.8388, 1.0, 0.9734, 0.9734, 0.9734, 1.0, 1.0, 1.0, 1.0, 1.0, 1.0, 1.0, 1.0, 1.0, 1.0, 1.0, 1.0, 1.0, 1.0, 1.0, 1.0, 1.0, 1.0, 1.0, 1.0, 1.0, 1.0, 1.0, 1.0, 1.0, 1.0, 1.0, 1.0, 1.0, 1.0, 1.0, 1.0, 1.0, 0.9911, 0.9911, 0.9911, 1.0, 1.0, 1.0, 1.0, 1.0, 0.8388, 0.8388, 0.8388, 1.0, 0.855, 0.855, 0.855, 1.0, 1.0, 1.0, 1.0, 1.0, 0.9734, 0.9734, 0.9734, 1.0, 0.8388, 0.8388, 0.8388, 1.0, 1.0, 1.0, 1.0, 1.0, 1.0, 1.0, 1.0, 1.0, 0.9734, 0.9734, 0.9734, 1.0, 1.0, 1.0, 1.0, 1.0, 1.0, 1.0, 1.0, 1.0, 1.0, 1.0, 1.0, 1.0, 0.5776, 0.5776, 0.5776, 1.0, 0.9823, 0.9823, 0.9823, 1.0, 1.0, 1.0, 1.0, 1.0, 0.9047, 0.9047, 0.9047, 1.0, 0.9216, 0.9216, 0.9216, 1.0, 0.8469, 0.8469, 0.8469, 1.0, 0.6654, 0.6654, 0.6654, 1.0, 0.9387, 0.9387, 0.9387, 1.0, 0.9911, 0.9911, 0.9911, 1.0, 1.0, 1.0, 1.0, 1.0, 1.0, 1.0, 1.0, 1.0, 0.9047, 0.9047, 0.9047, 1.0, 0.6654, 0.6654, 0.6654, 1.0, 0.8308, 0.8308, 0.8308, 1.0, 0.9823, 0.9823, 0.9823, 1.0, 1.0, 1.0, 1.0, 1.0, 1.0, 1.0, 1.0, 1.0, 1.0, 1.0, 1.0, 1.0, 1.0, 1.0, 1.0, 1.0, 0.6654, 0.6654, 0.6654, 1.0, 0.8469, 0.8469, 0.8469, 1.0, 0.9473, 0.9473, 0.9473, 1.0, 0.8308, 0.8308, 0.8308, 1.0, 0.9047, 0.9047, 0.9047, 1.0, 0.8308, 0.8308, 0.8308, 1.0, 0.7231, 0.7231, 0.7231, 1.0, 0.956, 0.956, 0.956, 1.0, 0.9301, 0.9301, 0.9301, 1.0, 0.807, 0.807, 0.807, 1.0, 0.8308, 0.8308, 0.8308, 1.0, 1.0, 1.0, 1.0, 1.0, 0.5647, 0.5647, 0.5647, 1.0, 0.8632, 0.8632, 0.8632, 1.0, 0.956, 0.956, 0.956, 1.0, 0.8228, 0.8228, 0.8228, 1.0, 0.6724, 0.6724, 0.6724, 1.0, 1.0, 1.0, 1.0, 1.0, 0.8714, 0.8714, 0.8714, 1.0, 1.0, 1.0, 1.0, 1.0, 0.8228, 0.8228, 0.8228, 1.0, 1.0, 1.0, 1.0, 1.0, 0.7991, 0.7991, 0.7991, 1.0, 1.0, 1.0, 1.0, 1.0, 0.9823, 0.9823, 0.9823, 1.0, 0.2195, 0.2195, 0.2195, 1.0, 1.0, 1.0, 1.0, 1.0, 1.0, 1.0, 1.0, 1.0, 0.5583, 0.5583, 0.5583, 1.0, 0.5583, 0.5583, 0.5583, 1.0, 0.9823, 0.9823, 0.9823, 1.0, 1.0, 1.0, 1.0, 1.0, 0.491, 0.491, 0.491, 1.0, 0.491, 0.491, 0.491, 1.0, 1.0, 1.0, 1.0, 1.0, 0.7991, 0.7991, 0.7991, 1.0, 0.2462, 0.2462, 0.2462, 1.0, 1.0, 1.0, 1.0, 1.0, 0.9734, 0.9734, 0.9734, 1.0, 1.0, 1.0, 1.0, 1.0, 1.0, 1.0, 1.0, 1.0, 1.0, 1.0, 1.0, 1.0, 1.0, 1.0, 1.0, 1.0, 0.227, 0.227, 0.227, 1.0, 0.3325, 0.3325, 0.3325, 1.0, 0.8714, 0.8714, 0.8714, 1.0, 0.9047, 0.9047, 0.9047, 1.0, 0.6514, 0.6514, 0.6514, 1.0, 1.0, 1.0, 1.0, 1.0, 0.2874, 0.2874, 0.2874, 1.0, 0.4969, 0.4969, 0.4969, 1.0, 0.7454, 0.7454, 0.7454, 1.0, 1.0, 1.0, 1.0, 1.0, 1.0, 1.0, 1.0, 1.0, 1.0, 1.0, 1.0, 1.0, 1.0, 1.0, 1.0, 1.0, 1.0, 1.0, 1.0, 1.0, 1.0, 1.0, 1.0, 1.0, 1.0, 1.0, 1.0, 1.0, 1.0, 1.0, 1.0, 1.0, 1.0, 1.0, 1.0, 1.0, 1.0, 1.0, 1.0, 1.0, 1.0, 1.0, 1.0, 1.0, 0.5776, 0.5776, 0.5776, 1.0, 1.0, 1.0, 1.0, 1.0, 1.0, 1.0, 1.0, 1.0, 1.0, 1.0, 1.0, 1.0, 1.0, 1.0, 1.0, 1.0, 1.0, 1.0, 1.0, 1.0, 1.0, 1.0, 1.0, 1.0, 1.0, 1.0, 1.0, 1.0, 0.9823, 0.9823, 0.9823, 1.0, 0.9823, 0.9823, 0.9823, 1.0, 0.4735, 0.4735, 0.4735, 1.0, 1.0, 1.0, 1.0, 1.0, 1.0, 1.0, 1.0, 1.0, 0.9823, 0.9823, 0.9823, 1.0, 1.0, 1.0, 1.0, 1.0, 1.0, 1.0, 1.0, 1.0, 0.9823, 0.9823, 0.9823, 1.0, 0.8308, 0.8308, 0.8308, 1.0, 0.8148, 0.8148, 0.8148, 1.0, 1.0, 1.0, 1.0, 1.0, 1.0, 1.0, 1.0, 1.0, 0.9734, 0.9734, 0.9734, 1.0, 0.956, 0.956, 0.956, 1.0, 1.0, 1.0, 1.0, 1.0, 0.5271, 0.5271, 0.5271, 1.0, 0.6724, 0.6724, 0.6724, 1.0])
me_cube_009.materials.append(mat_material)
me_cube_009.use_remesh_preserve_volume = False
me_cube_009.use_remesh_preserve_attributes = False
me_cube_009.use_mirror_vertex_groups = False
me_cube_009.update()

# ---- objects
ob_camera = bpy.data.objects.new('Camera', cam_camera)
ob_camera_001 = bpy.data.objects.new('Camera.001', cam_camera_001)
ob_camera_002 = bpy.data.objects.new('Camera.002', cam_camera_002)
ob_camera_003 = bpy.data.objects.new('Camera.003', cam_camera_003)
ob_cube_001 = bpy.data.objects.new('Cube.001', me_cube_002)
ob_cube_008 = bpy.data.objects.new('Cube.008', me_cube_008)
ob_plane_000 = bpy.data.objects.new('Plane.000', me_plane_000)
ob_camera_004 = bpy.data.objects.new('Camera.004', cam_camera_004)
ob_cube_000 = bpy.data.objects.new('Cube.000', me_cube_000)
ob_cube_009 = bpy.data.objects.new('Cube.009', me_cube_009)

# ---- transforms, parenting, visibility, modifiers, constraints
ob_camera.location = (-7.943, -6.989, 1.187)
ob_camera.rotation_euler = (1.48, 1.947e-05, -0.8787)
ob_camera.lineart.crease_threshold = 0.0
ob_camera_001.location = (5.743, -7.51, 1.992)
ob_camera_001.rotation_euler = (1.571, -0.0, 0.6912)
ob_camera_001.lineart.crease_threshold = 0.0
ob_camera_002.location = (-7.943, -6.989, 1.187)
ob_camera_002.rotation_euler = (1.48, 1.947e-05, -0.8787)
ob_camera_002.lineart.crease_threshold = 0.0
ob_camera_003.location = (5.743, -7.51, 1.992)
ob_camera_003.rotation_euler = (1.571, -0.0, 0.6912)
ob_camera_003.lineart.crease_threshold = 0.0
ob_cube_001.location = (0.0, 0.0, 0.0)
ob_cube_001.scale = (1.53, 7.114, 1.53)
ob_cube_001.lineart.crease_threshold = 0.0
ob_cube_008.location = (0.0, 0.0, 0.0)
ob_cube_008.scale = (1.53, 7.114, 1.53)
ob_cube_008.lineart.crease_threshold = 0.0
ob_plane_000.location = (0.0, 1.051, 0.0)
ob_plane_000.rotation_euler = (0.0, 0.0, 1.571)
ob_plane_000.scale = (14.13, 14.13, 14.13)
ob_plane_000.lineart.crease_threshold = 0.0
ob_camera_004.location = (0.0, -13.15, 1.94)
ob_camera_004.rotation_euler = (1.571, 0.0, 0.0)
ob_camera_004.lineart.crease_threshold = 0.0
ob_cube_000.location = (0.0, -10.35, 0.6946)
ob_cube_000.lineart.crease_threshold = 0.0
ob_cube_009.location = (0.0, -10.35, 0.6946)
ob_cube_009.lineart.crease_threshold = 0.0

# ---- collection membership
col_collection_1.objects.link(ob_camera)
col_collection_1.objects.link(ob_camera_001)
col_collection_1.objects.link(ob_camera_002)
col_collection_1.objects.link(ob_camera_003)
col_collection_1.objects.link(ob_cube_001)
col_collection_1.objects.link(ob_cube_008)
col_collection_1.objects.link(ob_plane_000)
col_collection_2.objects.link(ob_camera_004)
col_collection_11.objects.link(ob_cube_000)
col_collection_11.objects.link(ob_cube_009)

# ---- scene / render settings (as saved in the file)
scene.frame_start = 1; scene.frame_end = 30; scene.frame_set(174)
scene.render.engine = 'BLENDER_EEVEE_NEXT'
scene.render.image_settings.color_mode = 'RGB'
scene.render.image_settings.compression = 90
scene.render.resolution_y = 1920
scene.render.dither_intensity = 0.0
scene.render.film_transparent = True
scene.render.border_min_x = 1.0
scene.render.border_min_y = 0.3381
scene.render.border_max_y = 0.433
scene.render.use_bake_clear = False
scene.render.bake_margin = 4
scene.render.bake_bias = 0.0
scene.cycles.use_denoising = False
scene.cycles.samples = 103
scene.cycles.sampling_pattern = 'TABULATED_SOBOL'
scene.cycles.light_sampling_threshold = 0.0
scene.cycles.use_adaptive_sampling = False
scene.cycles.use_light_tree = False
scene.cycles.blur_glossy = 0.0
scene.cycles.volume_bounces = 1
scene.cycles.pixel_filter_type = 'GAUSSIAN'
scene.cycles.sample_clamp_indirect = 0.0
scene.view_settings.view_transform = 'Raw'
bpy.context.view_layer.update()

# ---- added for rendering (the .blend has no active camera and no usable light): camera, sun
cam_auto = bpy.data.cameras.new('AutoCamera')
cam_auto.lens = 50.0
cam_auto.sensor_width = 36.0
cam_auto.clip_end = 1000.0
ob_auto_camera = bpy.data.objects.new('AutoCamera', cam_auto)
scene.collection.objects.link(ob_auto_camera)
ob_auto_camera.location = (23.7239, -27.5916, 20.5039)
ob_auto_camera.rotation_euler = (1.09748, -7.21219e-08, 0.694738)
scene.camera = ob_auto_camera
light_auto_sun = bpy.data.lights.new('AutoSun', 'SUN')
light_auto_sun.energy = 3.0
light_auto_sun.angle = 0.0523599
ob_auto_sun = bpy.data.objects.new('AutoSun', light_auto_sun)
scene.collection.objects.link(ob_auto_sun)
ob_auto_sun.rotation_euler = (0.872665, 0.174533, 0.523599)
bpy.context.view_layer.update()
